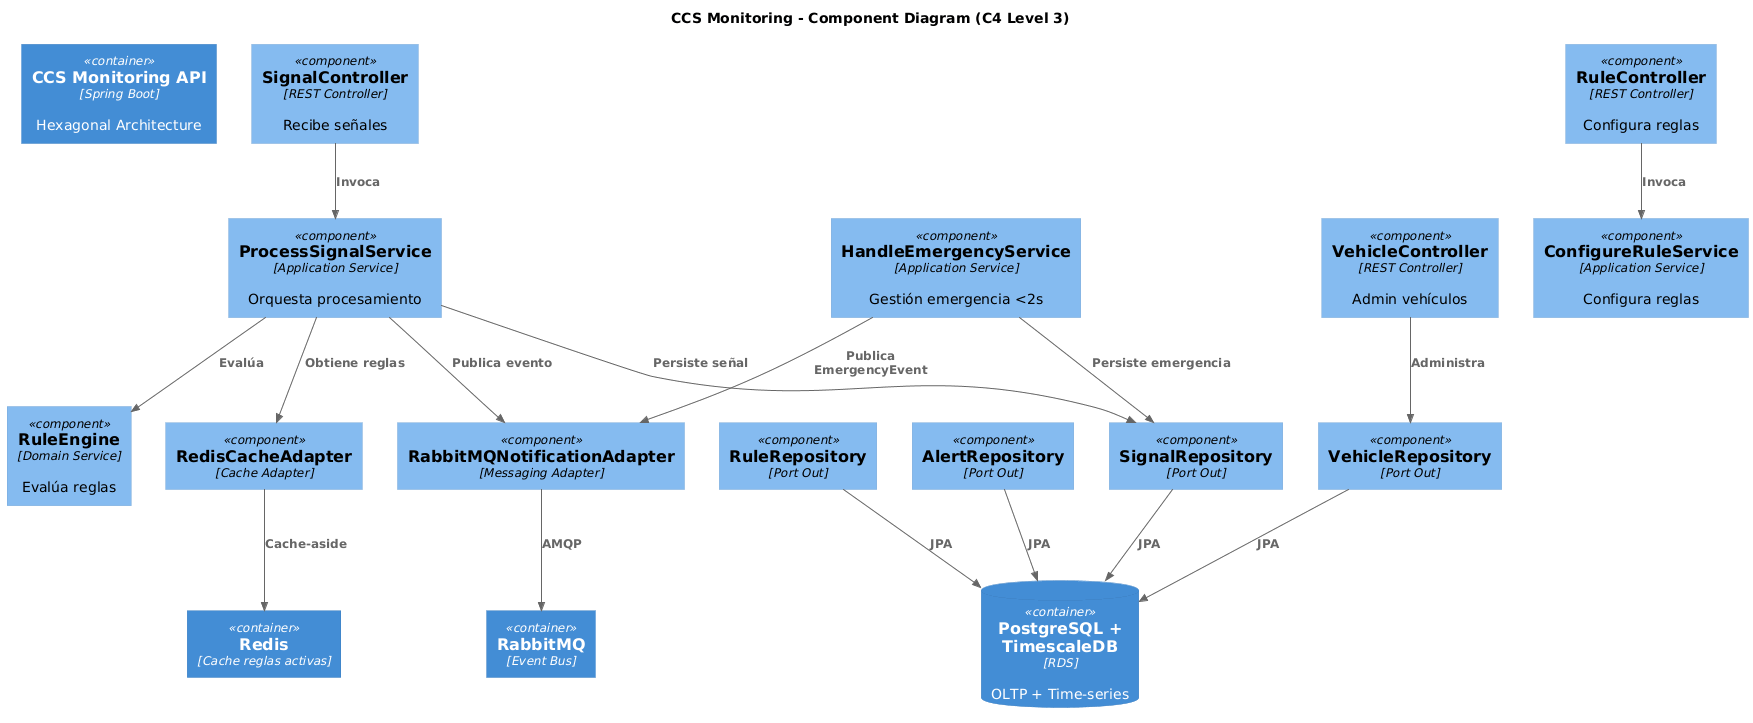

The diagram above was rendered by PlantUML. Its source (embedded in the PNG):
@startuml
!include https://raw.githubusercontent.com/plantuml-stdlib/C4-PlantUML/master/C4_Component.puml

title CCS Monitoring - Component Diagram (C4 Level 3)

Container(api, "CCS Monitoring API", "Spring Boot", "Hexagonal Architecture")

Component(ctrl_signal, "SignalController", "REST Controller", "Recibe señales")
Component(ctrl_rule, "RuleController", "REST Controller", "Configura reglas")
Component(ctrl_vehicle, "VehicleController", "REST Controller", "Admin vehículos")

Component(app_process, "ProcessSignalService", "Application Service", "Orquesta procesamiento")
Component(app_emergency, "HandleEmergencyService", "Application Service", "Gestión emergencia <2s")
Component(app_config_rule, "ConfigureRuleService", "Application Service", "Configura reglas")

Component(domain_rule_engine, "RuleEngine", "Domain Service", "Evalúa reglas")

Component(repo_vehicle, "VehicleRepository", "Port Out")
Component(repo_rule, "RuleRepository", "Port Out")
Component(repo_signal, "SignalRepository", "Port Out")
Component(repo_alert, "AlertRepository", "Port Out")

Component(redis_adapter, "RedisCacheAdapter", "Cache Adapter")
Component(rabbit_adapter, "RabbitMQNotificationAdapter", "Messaging Adapter")

ContainerDb(postgres, "PostgreSQL + TimescaleDB", "RDS", "OLTP + Time-series")
Container(redis, "Redis", "Cache reglas activas")
Container(rabbit, "RabbitMQ", "Event Bus")

Rel(ctrl_signal, app_process, "Invoca")
Rel(ctrl_rule, app_config_rule, "Invoca")
Rel(ctrl_vehicle, repo_vehicle, "Administra")

Rel(app_process, domain_rule_engine, "Evalúa")
Rel(app_process, repo_signal, "Persiste señal")
Rel(app_process, redis_adapter, "Obtiene reglas")
Rel(app_process, rabbit_adapter, "Publica evento")

Rel(app_emergency, repo_signal, "Persiste emergencia")
Rel(app_emergency, rabbit_adapter, "Publica EmergencyEvent")

Rel(repo_vehicle, postgres, "JPA")
Rel(repo_rule, postgres, "JPA")
Rel(repo_signal, postgres, "JPA")
Rel(repo_alert, postgres, "JPA")

Rel(redis_adapter, redis, "Cache-aside")
Rel(rabbit_adapter, rabbit, "AMQP")
@enduml